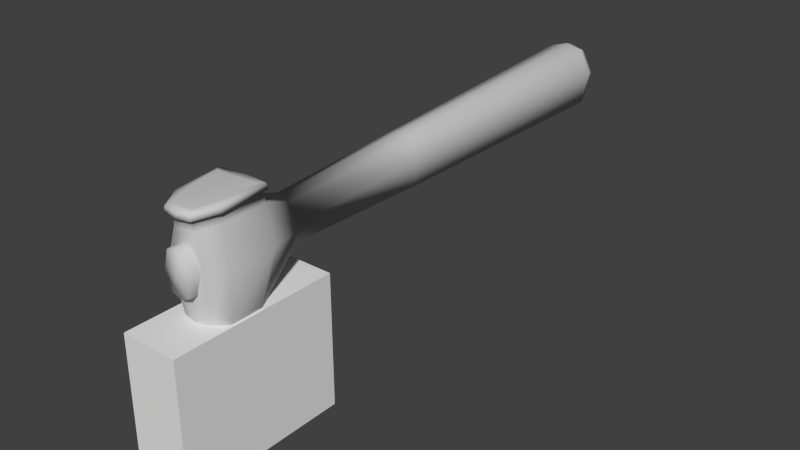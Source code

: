 # Source: axe.blend  (saved by Blender 2.71.0; exported with 4.5.12 LTS)
import bpy
from mathutils import Matrix  # noqa: F401  (used for matrix-valued properties, if any)

bpy.ops.wm.read_factory_settings(use_empty=True)
scene = bpy.context.scene
scene.name = 'Scene'

# ---- collections
col_collection_1 = bpy.data.collections.new('Collection 1'); scene.collection.children.link(col_collection_1)

# ---- materials (node trees are filled in below, after node groups)
mat_axe_tomahawk_mat = bpy.data.materials.new('Axe_Tomahawk_MAT')
mat_axe_tomahawk_mat.alpha_threshold = 0.0
mat_axe_tomahawk_mat.use_transparent_shadow = False
mat_axe_tomahawk_mat.diffuse_color = (0.588, 0.588, 0.588, 1.0)
mat_axe_tomahawk_mat.specular_color = (0.0, 0.0, 0.0)
mat_axe_tomahawk_mat.roughness = 0.5
mat_axe_tomahawk_mat.specular_intensity = 1.0
mat_axe_tomahawk_mat.line_color = (0.0, 0.0, 0.0, 1.0)

# ---- material node trees

# ---- world
world_world = bpy.data.worlds.new('World'); scene.world = world_world
world_world.color = (0.05088, 0.05088, 0.05088)
world_world.use_sun_shadow = False
world_world.sun_shadow_jitter_overblur = 0.0
world_world.cycles.sampling_method = 'MANUAL'
world_world.cycles.sample_map_resolution = 256

# ---- meshes
me_axe_tomahawk = bpy.data.meshes.new('Axe_Tomahawk')
me_axe_tomahawk.from_pydata([(-0.2644, -4.21, 27.78), (-0.3031, -2.928, 25.63), (0.6214, -2.567, 25.63), (0.3096, -8.52, 28.69), (0.5984, -6.95, 28.96), (0.5936, -7.01, 31.33), (0.3994, -6.923, 27.68), (0.6052, -5.358, 28.11), (-0.2334, -5.369, 27.65), (1.158, -4.182, 28.2), (1.268, -0.9697, 25.67), (1.435, 2.395, 27.89), (1.17, 2.25, 28.07), (-0.4806, 2.19, 28.07), (-0.4565, 1.503, 27.93), (1.267, 1.565, 27.93), (0.5113, 0.5753, 25.71), (1.687, -1.014, 27.86), (1.627, -4.192, 29.09), (0.8869, -5.375, 29.09), (-0.4049, 0.8556, 25.72), (0.8824, -5.429, 31.2), (1.631, -4.245, 31.21), (1.656, -1.098, 31.14), (0.9726, 1.33, 30.89), (0.8846, 2.022, 30.93), (0.2967, -5.464, 32.0), (0.6325, -4.293, 32.04), (0.9644, -1.147, 32.38), (0.3748, 1.168, 32.18), (0.3053, -8.596, 31.65), (0.1718, -7.048, 32.38), (-0.2217, -5.483, 32.19), (-0.2529, -4.322, 32.25), (-0.3372, -1.183, 32.4), (-0.4383, 1.131, 32.24), (0.3081, 1.866, 32.18), (0.5392, 1.947, 32.52), (1.286, 2.117, 31.06), (-0.4639, 1.831, 32.23), (-0.4589, 1.887, 32.67), (0.5033, 2.34, 32.51), (1.237, 2.506, 31.08), (1.368, 2.777, 27.98), (-0.4856, 2.313, 27.7), (-0.4992, 2.7, 27.77), (-0.4732, 2.282, 32.66), (0.1712, -12.46, 32.51), (0.2307, -10.25, 32.04), (0.06141, -10.3, 33.77), (0.04897, -11.77, 34.35), (0.06837, -8.638, 33.06), (0.2311, -10.21, 30.16), (0.1781, -12.73, 30.08), (-0.01014, -13.48, 30.13), (-0.01167, -13.23, 32.84), (-0.03055, -12.36, 35.19), (-0.08832, -10.31, 33.92), (-0.0212, -13.26, 27.45), (-0.1345, -8.647, 33.2), (-0.1785, -7.061, 32.53), (0.1286, -12.06, 26.05), (-0.2163, -12.07, 26.05), (-0.03511, -12.87, 25.62), (-0.02863, -13.04, 26.57), (0.1721, -12.51, 27.78), (0.2314, -10.16, 28.29), (0.1435, -10.1, 25.82), (0.09378, -11.71, 24.68), (0.1925, -8.476, 26.81), (-0.1924, -6.925, 27.17), (-0.1427, -8.472, 26.28), (-0.09962, -10.09, 25.3), (-0.06029, -12.07, 23.67), (-0.04624, -12.56, 24.16), (-0.3405, -10.11, 25.81), (-0.2058, -11.71, 24.67), (-2.195, -4.295, 29.08), (-1.723, -4.259, 28.2), (-1.071, -5.403, 28.11), (-0.7727, -6.954, 27.68), (-0.4758, -8.494, 26.81), (-0.4162, -10.18, 28.28), (-0.2294, -12.52, 27.76), (-1.284, -2.635, 25.64), (-2.043, -1.059, 25.68), (-2.47, -1.126, 27.87), (-1.394, 0.5068, 25.72), (-2.221, 1.44, 27.93), (-2.197, -4.349, 31.22), (-1.91, 1.226, 30.88), (-2.172, 2.13, 28.07), (-2.446, 2.256, 27.88), (-2.406, 2.641, 27.97), (-2.273, 1.988, 31.07), (-2.251, 2.381, 31.09), (-1.402, 2.267, 32.55), (-1.191, -4.343, 32.07), (-1.737, -1.221, 32.41), (-2.436, -1.208, 31.14), (-1.2, 1.108, 32.21), (-1.185, 1.809, 32.2), (-1.87, 1.923, 30.92), (-1.409, 1.872, 32.56), (-0.3212, -8.648, 33.06), (-0.2186, -10.31, 33.77), (-0.5241, -7.066, 32.38), (-0.7262, -5.493, 32.02), (-1.336, -5.488, 31.21), (-0.9508, -7.052, 31.35), (-0.5649, -8.619, 31.65), (-0.3965, -10.27, 32.06), (-0.2131, -12.47, 32.51), (-0.1216, -11.78, 34.35), (-0.5841, -8.544, 28.68), (-0.9664, -6.992, 28.96), (-1.349, -5.435, 29.08), (-0.4064, -10.22, 30.17), (-0.2148, -12.74, 30.07), (-1.321, 0.7473, 14.81), (-0.4594, 1.039, 14.82), (-0.494, 1.967, -4.361), (-1.721, 1.587, -4.37), (-2.426, -0.09544, -4.411), (0.4206, 0.809, 14.82), (0.7567, 1.675, -4.37), (0.2722, 0.3048, 25.71), (-0.3963, 0.5386, 25.72), (-1.137, 0.2542, 25.71), (-1.814, -0.561, 14.8), (-1.697, -2.432, -4.47), (-1.259, -2.529, 14.77), (-0.3119, -2.599, 25.64), (-1.045, -2.365, 25.64), (-1.667, -1.049, 25.68), (-0.3287, -2.752, 14.77), (0.5819, -2.464, 14.77), (0.364, -2.314, 25.64), (0.8918, -0.9799, 25.67), (1.009, -0.4609, 14.8), (1.591, 0.04691, -4.412), (-0.3272, -2.749, -4.48), (1.016, -2.336, -4.47), (-1.049, 0.05596, 32.95), (-0.3498, -1.201, 33.09), (-0.3794, 0.2696, 32.95), (0.2972, 0.07993, 32.95), (0.6829, -1.169, 32.93), (0.3135, -2.509, 32.91), (-0.3196, -2.726, 32.91), (-0.9603, -2.532, 32.92), (-1.382, -1.225, 32.94), (0.4441, 1.289, -5.03), (0.683, 1.59, -4.784), (1.483, 0.05343, -4.82), (1.129, 0.04683, -5.051), (0.9239, -2.237, -4.874), (0.6251, -1.949, -5.09), (-0.3312, -2.626, -4.877), (-0.3434, -2.26, -5.073), (-1.611, -2.327, -4.874), (-1.332, -2.019, -5.09), (-2.319, -0.08128, -4.82), (-1.965, -0.06276, -5.051), (-0.4182, 0.003961, -5.512), (-1.38, 1.225, -5.03), (-0.4766, 1.518, -5.015), (-1.641, 1.508, -4.784), (-0.4901, 1.867, -4.774), (-0.3792, 0.3565, 32.15), (0.3111, 0.1082, 32.14), (0.9084, -1.142, 32.11), (0.3602, -2.512, 32.07), (-0.2948, -2.781, 32.07), (-1.049, -2.537, 32.08), (-1.65, -1.211, 32.11), (-1.099, 0.0829, 32.14), (-0.4862, 2.401, 32.09), (0.1921, 2.432, 32.04), (0.7074, 2.571, 30.92), (0.9646, 2.775, 28.36), (-0.5004, 2.722, 28.36), (-0.4898, 2.524, 30.96), (-2.003, 2.669, 28.36), (-1.732, 2.484, 30.92), (-1.118, 2.381, 32.07)], [], [(0, 1, 2), (3, 4, 5), (6, 4, 3), (4, 6, 7), (8, 7, 6), (9, 7, 8), (8, 0, 9), (9, 0, 2), (10, 9, 2), (11, 12, 13), (14, 13, 12), (12, 15, 14), (14, 15, 16), (10, 16, 15), (15, 17, 10), (10, 17, 9), (17, 18, 9), (7, 9, 18), (18, 19, 7), (16, 20, 14), (21, 19, 18), (18, 22, 21), (22, 18, 17), (17, 23, 22), (24, 23, 17), (17, 15, 24), (24, 15, 12), (12, 25, 24), (7, 19, 4), (4, 19, 21), (21, 5, 4), (5, 21, 26), (26, 21, 22), (22, 27, 26), (27, 22, 23), (23, 28, 27), (28, 23, 24), (24, 29, 28), (30, 5, 31), (26, 31, 5), (31, 26, 32), (32, 26, 27), (27, 33, 32), (33, 27, 28), (28, 34, 33), (34, 28, 29), (29, 35, 34), (35, 29, 36), (36, 29, 24), (24, 25, 36), (37, 36, 25), (25, 38, 37), (38, 25, 12), (12, 11, 38), (36, 39, 35), (40, 39, 36), (36, 37, 40), (40, 37, 41), (41, 37, 38), (38, 42, 41), (43, 42, 38), (38, 11, 43), (43, 11, 44), (13, 44, 11), (44, 45, 43), (41, 46, 40), (47, 48, 49), (49, 50, 47), (51, 49, 48), (48, 30, 51), (52, 30, 48), (53, 52, 48), (48, 47, 53), (54, 53, 47), (47, 55, 54), (55, 47, 50), (50, 56, 55), (57, 56, 50), (53, 54, 58), (31, 51, 30), (50, 49, 57), (59, 57, 49), (49, 51, 59), (60, 59, 51), (51, 31, 60), (32, 60, 31), (61, 62, 63), (62, 61, 64), (58, 64, 61), (61, 65, 58), (58, 65, 53), (53, 65, 66), (66, 52, 53), (3, 52, 66), (30, 52, 3), (5, 30, 3), (66, 65, 61), (67, 61, 68), (61, 67, 66), (66, 67, 69), (69, 3, 66), (3, 69, 6), (6, 70, 8), (70, 6, 69), (69, 71, 70), (71, 69, 67), (67, 72, 71), (72, 67, 68), (68, 73, 72), (68, 74, 73), (63, 74, 68), (68, 61, 63), (62, 75, 76), (74, 63, 62), (62, 76, 74), (74, 76, 73), (72, 73, 76), (76, 75, 72), (71, 72, 75), (62, 64, 58), (77, 78, 79), (8, 79, 78), (80, 79, 8), (8, 70, 80), (81, 80, 70), (70, 71, 81), (75, 81, 71), (81, 75, 82), (82, 75, 62), (62, 83, 82), (78, 0, 8), (1, 0, 84), (0, 78, 84), (85, 84, 78), (86, 85, 78), (87, 85, 86), (86, 88, 87), (87, 88, 14), (14, 20, 87), (86, 78, 77), (86, 77, 89), (90, 88, 86), (91, 88, 90), (14, 88, 91), (91, 13, 14), (44, 13, 91), (91, 92, 44), (44, 92, 93), (93, 92, 94), (94, 95, 93), (96, 95, 94), (93, 45, 44), (97, 98, 99), (90, 99, 98), (98, 100, 90), (90, 100, 101), (101, 102, 90), (94, 102, 101), (102, 94, 92), (92, 91, 102), (90, 102, 91), (101, 103, 94), (94, 103, 96), (96, 103, 40), (39, 40, 103), (103, 101, 39), (35, 39, 101), (101, 100, 35), (34, 35, 100), (100, 98, 34), (33, 34, 98), (98, 97, 33), (32, 33, 97), (40, 46, 96), (59, 104, 105), (104, 59, 60), (60, 106, 104), (106, 60, 32), (32, 107, 106), (97, 107, 32), (107, 97, 89), (99, 89, 97), (89, 99, 86), (86, 99, 90), (108, 89, 77), (89, 108, 107), (107, 108, 109), (109, 106, 107), (106, 109, 110), (110, 104, 106), (104, 110, 111), (111, 105, 104), (105, 111, 112), (112, 113, 105), (114, 110, 109), (109, 115, 114), (115, 109, 108), (108, 116, 115), (110, 117, 111), (114, 117, 110), (117, 114, 82), (82, 114, 81), (80, 81, 114), (114, 115, 80), (79, 80, 115), (115, 116, 79), (79, 116, 77), (77, 116, 108), (118, 112, 111), (111, 117, 118), (118, 117, 82), (82, 83, 118), (58, 83, 62), (118, 83, 58), (58, 54, 118), (112, 118, 54), (54, 55, 112), (113, 112, 55), (55, 56, 113), (113, 56, 57), (57, 105, 113), (105, 57, 59), (119, 120, 121), (121, 122, 119), (119, 122, 123), (124, 125, 121), (121, 120, 124), (126, 124, 120), (120, 127, 126), (128, 127, 120), (120, 119, 128), (128, 119, 129), (123, 129, 119), (129, 123, 130), (130, 131, 129), (132, 133, 131), (131, 133, 134), (134, 129, 131), (129, 134, 128), (135, 131, 130), (131, 135, 132), (132, 135, 136), (136, 137, 132), (138, 137, 136), (136, 139, 138), (126, 138, 139), (139, 124, 126), (124, 139, 140), (140, 125, 124), (130, 141, 135), (135, 141, 142), (142, 136, 135), (139, 136, 142), (142, 140, 139), (143, 144, 145), (145, 144, 146), (146, 144, 147), (147, 144, 148), (148, 144, 149), (149, 144, 150), (150, 144, 151), (151, 144, 143), (128, 134, 85), (85, 134, 133), (133, 84, 85), (1, 84, 133), (133, 132, 1), (1, 132, 137), (137, 2, 1), (10, 2, 137), (137, 138, 10), (10, 138, 126), (126, 16, 10), (20, 16, 126), (126, 127, 20), (20, 127, 128), (128, 87, 20), (85, 87, 128), (152, 153, 154), (154, 155, 152), (155, 154, 156), (156, 157, 155), (157, 156, 158), (158, 159, 157), (159, 158, 160), (160, 161, 159), (161, 160, 162), (162, 163, 161), (164, 159, 161), (161, 163, 164), (164, 163, 165), (165, 166, 164), (163, 162, 167), (167, 165, 163), (165, 167, 168), (168, 166, 165), (166, 168, 153), (153, 152, 166), (164, 166, 152), (152, 155, 164), (164, 155, 157), (157, 159, 164), (121, 168, 167), (167, 122, 121), (122, 167, 162), (162, 123, 122), (123, 162, 160), (160, 130, 123), (130, 160, 158), (158, 141, 130), (141, 158, 156), (156, 142, 141), (142, 156, 154), (154, 140, 142), (140, 154, 153), (153, 125, 140), (125, 153, 168), (168, 121, 125), (169, 145, 146), (146, 170, 169), (171, 170, 146), (146, 147, 171), (172, 171, 147), (147, 148, 172), (172, 148, 149), (149, 173, 172), (174, 173, 149), (149, 150, 174), (174, 150, 151), (151, 175, 174), (175, 151, 143), (143, 176, 175), (169, 176, 143), (143, 145, 169), (177, 46, 41), (41, 178, 177), (178, 41, 42), (42, 179, 178), (179, 42, 43), (43, 180, 179), (180, 43, 45), (45, 181, 180), (179, 180, 181), (181, 182, 179), (178, 179, 182), (182, 177, 178), (183, 93, 95), (95, 184, 183), (184, 95, 96), (96, 185, 184), (185, 96, 46), (46, 177, 185), (185, 177, 182), (182, 184, 185), (184, 182, 181), (181, 183, 184), (93, 183, 181), (181, 45, 93)])
me_axe_tomahawk.polygons.foreach_set('use_smooth', [True] * 358)
_k = set([(0, 1), (0, 2), (0, 8), (0, 9), (0, 78), (0, 84), (1, 2), (1, 84), (1, 132), (1, 133), (1, 137), (2, 9), (2, 10), (2, 137), (3, 4), (3, 5), (3, 6), (3, 30), (3, 52), (3, 66), (3, 69), (4, 5), (4, 6), (4, 7), (4, 19), (4, 21), (5, 21), (5, 26), (5, 30), (5, 31), (6, 7), (6, 8), (6, 69), (6, 70), (7, 8), (7, 9), (7, 18), (7, 19), (8, 9), (8, 70), (8, 78), (8, 79), (8, 80), (9, 10), (9, 17), (9, 18), (10, 15), (10, 16), (10, 17), (10, 126), (10, 137), (10, 138), (11, 12), (11, 13), (11, 38), (11, 43), (11, 44), (12, 13), (12, 14), (12, 15), (12, 24), (12, 25), (12, 38), (13, 14), (13, 44), (13, 91), (14, 15), (14, 16), (14, 20), (14, 87), (14, 88), (14, 91), (15, 16), (15, 17), (15, 24), (16, 20), (16, 126), (17, 18), (17, 22), (17, 23), (17, 24), (18, 19), (18, 21), (18, 22), (19, 21), (20, 87), (20, 126), (20, 127), (20, 128), (21, 22), (21, 26), (22, 23), (22, 26), (22, 27), (23, 24), (23, 27), (23, 28), (24, 25), (24, 28), (24, 29), (24, 36), (25, 36), (25, 37), (25, 38), (26, 27), (26, 31), (26, 32), (27, 28), (27, 32), (27, 33), (28, 29), (28, 33), (28, 34), (29, 34), (29, 35), (29, 36), (30, 31), (30, 48), (30, 51), (30, 52), (31, 32), (31, 51), (31, 60), (32, 33), (32, 60), (32, 97), (32, 106), (32, 107), (33, 34), (33, 97), (33, 98), (34, 35), (34, 98), (34, 100), (35, 36), (35, 39), (35, 100), (35, 101), (36, 37), (36, 39), (36, 40), (37, 38), (37, 40), (37, 41), (38, 41), (38, 42), (38, 43), (39, 40), (39, 101), (39, 103), (40, 41), (40, 46), (40, 96), (40, 103), (41, 42), (41, 46), (41, 177), (41, 178), (42, 43), (42, 178), (42, 179), (43, 44), (43, 45), (43, 179), (43, 180), (44, 45), (44, 91), (44, 92), (44, 93), (45, 93), (45, 180), (45, 181), (46, 96), (46, 177), (46, 185), (47, 48), (47, 49), (47, 50), (47, 53), (47, 54), (47, 55), (48, 49), (48, 51), (48, 52), (48, 53), (49, 50), (49, 51), (49, 57), (49, 59), (50, 55), (50, 56), (50, 57), (51, 59), (51, 60), (52, 53), (52, 66), (53, 54), (53, 58), (53, 65), (53, 66), (54, 55), (54, 58), (54, 112), (54, 118), (55, 56), (55, 112), (55, 113), (56, 57), (56, 113), (57, 59), (57, 105), (57, 113), (58, 61), (58, 62), (58, 64), (58, 65), (58, 83), (58, 118), (59, 60), (59, 104), (59, 105), (60, 104), (60, 106), (61, 62), (61, 63), (61, 64), (61, 65), (61, 66), (61, 67), (61, 68), (62, 63), (62, 64), (62, 74), (62, 75), (62, 76), (62, 82), (62, 83), (63, 68), (63, 74), (65, 66), (66, 67), (66, 69), (67, 68), (67, 69), (67, 71), (67, 72), (68, 72), (68, 73), (68, 74), (69, 70), (69, 71), (70, 71), (70, 80), (70, 81), (71, 72), (71, 75), (71, 81), (72, 73), (72, 75), (72, 76), (73, 74), (73, 76), (74, 76), (75, 76), (75, 81), (75, 82), (77, 78), (77, 79), (77, 86), (77, 89), (77, 108), (77, 116), (78, 79), (78, 84), (78, 85), (78, 86), (79, 80), (79, 115), (79, 116), (80, 81), (80, 114), (80, 115), (81, 82), (81, 114), (82, 83), (82, 114), (82, 117), (82, 118), (83, 118), (84, 85), (84, 133), (85, 86), (85, 87), (85, 128), (85, 133), (85, 134), (86, 87), (86, 88), (86, 89), (86, 90), (86, 99), (87, 88), (87, 128), (88, 90), (88, 91), (89, 97), (89, 99), (89, 107), (89, 108), (90, 91), (90, 98), (90, 99), (90, 100), (90, 101), (90, 102), (91, 92), (91, 102), (92, 93), (92, 94), (92, 102), (93, 94), (93, 95), (93, 181), (93, 183), (94, 95), (94, 96), (94, 101), (94, 102), (94, 103), (95, 96), (95, 183), (95, 184), (96, 103), (96, 184), (96, 185), (97, 98), (97, 99), (97, 107), (98, 99), (98, 100), (100, 101), (101, 102), (101, 103), (104, 105), (104, 106), (104, 110), (104, 111), (105, 111), (105, 112), (105, 113), (106, 107), (106, 109), (106, 110), (107, 108), (107, 109), (108, 109), (108, 115), (108, 116), (109, 110), (109, 114), (109, 115), (110, 111), (110, 114), (110, 117), (111, 112), (111, 117), (111, 118), (112, 113), (112, 118), (114, 115), (114, 117), (115, 116), (117, 118), (119, 120), (119, 121), (119, 122), (119, 123), (119, 128), (119, 129), (120, 121), (120, 124), (120, 126), (120, 127), (120, 128), (121, 122), (121, 124), (121, 125), (121, 167), (121, 168), (122, 123), (122, 162), (122, 167), (123, 129), (123, 130), (123, 160), (123, 162), (124, 125), (124, 126), (124, 139), (124, 140), (125, 140), (125, 153), (125, 168), (126, 127), (126, 138), (126, 139), (127, 128), (128, 129), (128, 134), (129, 130), (129, 131), (129, 134), (130, 131), (130, 135), (130, 141), (130, 158), (130, 160), (131, 132), (131, 133), (131, 134), (131, 135), (132, 133), (132, 135), (132, 136), (132, 137), (133, 134), (135, 136), (135, 141), (135, 142), (136, 137), (136, 138), (136, 139), (136, 142), (137, 138), (138, 139), (139, 140), (139, 142), (140, 142), (140, 153), (140, 154), (141, 142), (141, 156), (141, 158), (142, 154), (142, 156), (143, 144), (143, 145), (143, 151), (143, 169), (143, 175), (143, 176), (144, 145), (144, 146), (144, 147), (144, 148), (144, 149), (144, 150), (144, 151), (145, 146), (145, 169), (146, 147), (146, 169), (146, 170), (146, 171), (147, 148), (147, 171), (147, 172), (148, 149), (148, 172), (149, 150), (149, 172), (149, 173), (149, 174), (150, 151), (150, 174), (151, 174), (151, 175), (152, 153), (152, 154), (152, 155), (152, 164), (152, 166), (153, 154), (153, 166), (153, 168), (154, 155), (154, 156), (155, 156), (155, 157), (155, 164), (156, 157), (156, 158), (157, 158), (157, 159), (157, 164), (158, 159), (158, 160), (159, 160), (159, 161), (159, 164), (160, 161), (160, 162), (161, 162), (161, 163), (161, 164), (162, 163), (162, 167), (163, 164), (163, 165), (163, 167), (164, 165), (164, 166), (165, 166), (165, 167), (165, 168), (166, 168), (167, 168), (169, 170), (169, 176), (170, 171), (171, 172), (172, 173), (173, 174), (174, 175), (175, 176), (177, 178), (177, 182), (177, 185), (178, 179), (178, 182), (179, 180), (179, 181), (179, 182), (180, 181), (181, 182), (181, 183), (181, 184), (182, 184), (182, 185), (183, 184), (184, 185)])
me_axe_tomahawk.attributes.new('sharp_edge', 'BOOLEAN', 'EDGE').data.foreach_set('value', [ (min(e.vertices), max(e.vertices)) in _k for e in me_axe_tomahawk.edges])
_uv = me_axe_tomahawk.uv_layers.new(name='UVMap')
_uv.uv.foreach_set('vector', [0.4158, 0.4985, 0.501, 0.4023, 0.469, 0.3574, 0.3245, 0.719, 0.3074, 0.6299, 0.1862, 0.6365, 0.373, 0.6306, 0.3074, 0.6299, 0.3245, 0.719, 0.3074, 0.6299, 0.373, 0.6306, 0.3535, 0.5408, 0.4004, 0.55, 0.3535, 0.5408, 0.373, 0.6306, 0.3455, 0.4648, 0.3535, 0.5408, 0.4004, 0.55, 0.4004, 0.55, 0.4158, 0.4985, 0.3455, 0.4648, 0.3455, 0.4648, 0.4158, 0.4985, 0.469, 0.3574, 0.4485, 0.2681, 0.3455, 0.4648, 0.469, 0.3574, 0.2991, 0.0908, 0.3015, 0.0986, 0.3667, 0.0366, 0.3838, 0.063, 0.3667, 0.0366, 0.3015, 0.0986, 0.3015, 0.0986, 0.3201, 0.1348, 0.3838, 0.063, 0.3838, 0.063, 0.3201, 0.1348, 0.4468, 0.1792, 0.4485, 0.2681, 0.4468, 0.1792, 0.3201, 0.1348, 0.3201, 0.1348, 0.3386, 0.2808, 0.4485, 0.2681, 0.4485, 0.2681, 0.3386, 0.2808, 0.3455, 0.4648, 0.3386, 0.2808, 0.2959, 0.4629, 0.3455, 0.4648, 0.3535, 0.5408, 0.3455, 0.4648, 0.2959, 0.4629, 0.2959, 0.4629, 0.3, 0.54, 0.3535, 0.5408, 0.4468, 0.1792, 0.4744, 0.1357, 0.3838, 0.063, 0.1886, 0.5469, 0.3, 0.54, 0.2959, 0.4629, 0.2959, 0.4629, 0.191, 0.4722, 0.1886, 0.5469, 0.191, 0.4722, 0.2959, 0.4629, 0.3386, 0.2808, 0.3386, 0.2808, 0.1775, 0.3052, 0.191, 0.4722, 0.1648, 0.1689, 0.1775, 0.3052, 0.3386, 0.2808, 0.3386, 0.2808, 0.3201, 0.1348, 0.1648, 0.1689, 0.1648, 0.1689, 0.3201, 0.1348, 0.3015, 0.0986, 0.3015, 0.0986, 0.1542, 0.1309, 0.1648, 0.1689, 0.3535, 0.5408, 0.3, 0.54, 0.3074, 0.6299, 0.3074, 0.6299, 0.3, 0.54, 0.1886, 0.5469, 0.1886, 0.5469, 0.1862, 0.6365, 0.3074, 0.6299, 0.1862, 0.6365, 0.1886, 0.5469, 0.1332, 0.5562, 0.1332, 0.5562, 0.1886, 0.5469, 0.191, 0.4722, 0.191, 0.4722, 0.13, 0.4873, 0.1332, 0.5562, 0.13, 0.4873, 0.191, 0.4722, 0.1775, 0.3052, 0.1775, 0.3052, 0.1111, 0.3164, 0.13, 0.4873, 0.1111, 0.3164, 0.1775, 0.3052, 0.1648, 0.1689, 0.1648, 0.1689, 0.0856, 0.189, 0.1111, 0.3164, 0.173, 0.7271, 0.1862, 0.6365, 0.1295, 0.645, 0.1332, 0.5562, 0.1295, 0.645, 0.1862, 0.6365, 0.1295, 0.645, 0.1332, 0.5562, 0.1057, 0.5613, 0.1057, 0.5613, 0.1332, 0.5562, 0.13, 0.4873, 0.13, 0.4873, 0.084, 0.5007, 0.1057, 0.5613, 0.084, 0.5007, 0.13, 0.4873, 0.1111, 0.3164, 0.1111, 0.3164, 0.0438, 0.3252, 0.084, 0.5007, 0.0438, 0.3252, 0.1111, 0.3164, 0.0856, 0.189, 0.0856, 0.189, 0.046, 0.1958, 0.0438, 0.3252, 0.046, 0.1958, 0.0856, 0.189, 0.076, 0.1499, 0.076, 0.1499, 0.0856, 0.189, 0.1648, 0.1689, 0.1648, 0.1689, 0.1542, 0.1309, 0.076, 0.1499, 0.0662, 0.1284, 0.076, 0.1499, 0.1542, 0.1309, 0.1542, 0.1309, 0.1458, 0.1074, 0.0662, 0.1284, 0.1458, 0.1074, 0.1542, 0.1309, 0.3015, 0.0986, 0.3015, 0.0986, 0.2991, 0.0908, 0.1458, 0.1074, 0.076, 0.1499, 0.0387, 0.1646, 0.046, 0.1958, 0.0244, 0.1489, 0.0387, 0.1646, 0.076, 0.1499, 0.076, 0.1499, 0.0662, 0.1284, 0.0244, 0.1489, 0.0244, 0.1489, 0.0662, 0.1284, 0.0591, 0.1084, 0.0591, 0.1084, 0.0662, 0.1284, 0.1458, 0.1074, 0.1458, 0.1074, 0.1412, 0.0859, 0.0591, 0.1084, 0.2913, 0.0732, 0.1412, 0.0859, 0.1458, 0.1074, 0.1458, 0.1074, 0.2991, 0.0908, 0.2913, 0.0732, 0.2913, 0.0732, 0.2991, 0.0908, 0.3625, 0.0161, 0.3667, 0.0366, 0.3625, 0.0161, 0.2991, 0.0908, 0.3625, 0.0161, 0.3506, 0.0, 0.2913, 0.0732, 0.0591, 0.1084, 0.0151, 0.1294, 0.0244, 0.1489, 0.126, 0.9417, 0.1503, 0.8195, 0.063, 0.8258, 0.063, 0.8258, 0.0383, 0.9073, 0.126, 0.9417, 0.1006, 0.7339, 0.063, 0.8258, 0.1503, 0.8195, 0.1503, 0.8195, 0.173, 0.7271, 0.1006, 0.7339, 0.244, 0.8138, 0.173, 0.7271, 0.1503, 0.8195, 0.2401, 0.9525, 0.244, 0.8138, 0.1503, 0.8195, 0.1503, 0.8195, 0.126, 0.9417, 0.2401, 0.9525, 0.239, 0.9949, 0.2401, 0.9525, 0.126, 0.9417, 0.126, 0.9417, 0.1117, 0.9852, 0.239, 0.9949, 0.1117, 0.9852, 0.126, 0.9417, 0.0383, 0.9073, 0.0383, 0.9073, 0.0002, 0.9416, 0.1117, 0.9852, 0.0531, 0.8256, 0.0002, 0.9416, 0.0383, 0.9073, 0.2401, 0.9525, 0.239, 0.9949, 0.3635, 0.9797, 0.1295, 0.645, 0.1006, 0.7339, 0.173, 0.7271, 0.0383, 0.9073, 0.063, 0.8258, 0.0531, 0.8256, 0.0879, 0.7334, 0.0531, 0.8256, 0.063, 0.8258, 0.063, 0.8258, 0.1006, 0.7339, 0.0879, 0.7334, 0.1103, 0.6453, 0.0879, 0.7334, 0.1006, 0.7339, 0.1006, 0.7339, 0.1295, 0.645, 0.1103, 0.6453, 0.1057, 0.5613, 0.1103, 0.6453, 0.1295, 0.645, 0.427, 0.9125, 0.427, 0.9125, 0.4485, 0.9569, 0.427, 0.9125, 0.427, 0.9125, 0.4048, 0.9672, 0.3635, 0.9797, 0.4048, 0.9672, 0.427, 0.9125, 0.427, 0.9125, 0.3477, 0.9378, 0.3635, 0.9797, 0.3635, 0.9797, 0.3477, 0.9378, 0.2401, 0.9525, 0.2401, 0.9525, 0.3477, 0.9378, 0.3379, 0.8094, 0.3379, 0.8094, 0.244, 0.8138, 0.2401, 0.9525, 0.3245, 0.719, 0.244, 0.8138, 0.3379, 0.8094, 0.173, 0.7271, 0.244, 0.8138, 0.3245, 0.719, 0.1862, 0.6365, 0.173, 0.7271, 0.3245, 0.719, 0.3379, 0.8094, 0.3477, 0.9378, 0.427, 0.9125, 0.4614, 0.8047, 0.427, 0.9125, 0.4934, 0.89, 0.427, 0.9125, 0.4614, 0.8047, 0.3379, 0.8094, 0.3379, 0.8094, 0.4614, 0.8047, 0.4202, 0.7166, 0.4202, 0.7166, 0.3245, 0.719, 0.3379, 0.8094, 0.3245, 0.719, 0.4202, 0.7166, 0.373, 0.6306, 0.373, 0.6306, 0.4121, 0.6306, 0.4004, 0.55, 0.4121, 0.6306, 0.373, 0.6306, 0.4202, 0.7166, 0.4202, 0.7166, 0.4512, 0.7153, 0.4121, 0.6306, 0.4512, 0.7153, 0.4202, 0.7166, 0.4614, 0.8047, 0.4614, 0.8047, 0.489, 0.8027, 0.4512, 0.7153, 0.489, 0.8027, 0.4614, 0.8047, 0.4934, 0.89, 0.4934, 0.89, 0.5425, 0.9072, 0.489, 0.8027, 0.4934, 0.89, 0.5166, 0.9386, 0.5425, 0.9072, 0.4485, 0.9569, 0.5166, 0.9386, 0.4934, 0.89, 0.4934, 0.89, 0.427, 0.9125, 0.4485, 0.9569, 0.427, 0.9125, 0.4609, 0.8048, 0.4934, 0.89, 0.5166, 0.9386, 0.4485, 0.9569, 0.427, 0.9125, 0.427, 0.9125, 0.4934, 0.89, 0.5166, 0.9386, 0.5166, 0.9386, 0.4934, 0.89, 0.5425, 0.9072, 0.489, 0.8027, 0.5425, 0.9072, 0.4934, 0.89, 0.4934, 0.89, 0.4609, 0.8048, 0.489, 0.8027, 0.4512, 0.7153, 0.489, 0.8027, 0.4609, 0.8048, 0.427, 0.9125, 0.4048, 0.9672, 0.3638, 0.9797, 0.2957, 0.4619, 0.3452, 0.4648, 0.353, 0.5415, 0.4004, 0.55, 0.353, 0.5415, 0.3452, 0.4648, 0.3733, 0.6311, 0.353, 0.5415, 0.4004, 0.55, 0.4004, 0.55, 0.4121, 0.6306, 0.3733, 0.6311, 0.4199, 0.717, 0.3733, 0.6311, 0.4121, 0.6306, 0.4121, 0.6306, 0.4512, 0.7153, 0.4199, 0.717, 0.4609, 0.8048, 0.4199, 0.717, 0.4512, 0.7153, 0.4199, 0.717, 0.4609, 0.8048, 0.3376, 0.8096, 0.3376, 0.8096, 0.4609, 0.8048, 0.427, 0.9125, 0.427, 0.9125, 0.3477, 0.9381, 0.3376, 0.8096, 0.3452, 0.4648, 0.4158, 0.4985, 0.4004, 0.55, 0.501, 0.4023, 0.4158, 0.4985, 0.469, 0.3574, 0.4158, 0.4985, 0.3452, 0.4648, 0.469, 0.3574, 0.4485, 0.2681, 0.469, 0.3574, 0.3452, 0.4648, 0.3389, 0.2808, 0.4485, 0.2681, 0.3452, 0.4648, 0.4468, 0.1792, 0.4485, 0.2681, 0.3389, 0.2808, 0.3389, 0.2808, 0.3201, 0.1348, 0.4468, 0.1792, 0.4468, 0.1792, 0.3201, 0.1348, 0.3838, 0.063, 0.3838, 0.063, 0.4744, 0.1357, 0.4468, 0.1792, 0.3389, 0.2808, 0.3452, 0.4648, 0.2957, 0.4619, 0.3389, 0.2808, 0.2957, 0.4619, 0.191, 0.4722, 0.1648, 0.1689, 0.3201, 0.1348, 0.3389, 0.2808, 0.3015, 0.0986, 0.3201, 0.1348, 0.1648, 0.1689, 0.3838, 0.063, 0.3201, 0.1348, 0.3015, 0.0986, 0.3015, 0.0986, 0.3669, 0.0356, 0.3838, 0.063, 0.3625, 0.0161, 0.3669, 0.0356, 0.3015, 0.0986, 0.3015, 0.0986, 0.2991, 0.0908, 0.3625, 0.0161, 0.3625, 0.0161, 0.2991, 0.0908, 0.2913, 0.0732, 0.2913, 0.0732, 0.2991, 0.0908, 0.1458, 0.1074, 0.1458, 0.1074, 0.1412, 0.0859, 0.2913, 0.0732, 0.0591, 0.1084, 0.1412, 0.0859, 0.1458, 0.1074, 0.2913, 0.0732, 0.3506, 0.0, 0.3625, 0.0161, 0.13, 0.4873, 0.1114, 0.3159, 0.1775, 0.3052, 0.1648, 0.1689, 0.1775, 0.3052, 0.1114, 0.3159, 0.1114, 0.3159, 0.0856, 0.189, 0.1648, 0.1689, 0.1648, 0.1689, 0.0856, 0.189, 0.076, 0.1499, 0.076, 0.1499, 0.1542, 0.1309, 0.1648, 0.1689, 0.1458, 0.1074, 0.1542, 0.1309, 0.076, 0.1499, 0.1542, 0.1309, 0.1458, 0.1074, 0.2991, 0.0908, 0.2991, 0.0908, 0.3015, 0.0986, 0.1542, 0.1309, 0.1648, 0.1689, 0.1542, 0.1309, 0.3015, 0.0986, 0.076, 0.1499, 0.0662, 0.1284, 0.1458, 0.1074, 0.1458, 0.1074, 0.0662, 0.1284, 0.0591, 0.1084, 0.0591, 0.1084, 0.0662, 0.1284, 0.0244, 0.1489, 0.0387, 0.1646, 0.0244, 0.1489, 0.0662, 0.1284, 0.0662, 0.1284, 0.076, 0.1499, 0.0387, 0.1646, 0.0461, 0.1953, 0.0387, 0.1646, 0.076, 0.1499, 0.076, 0.1499, 0.0856, 0.189, 0.0461, 0.1953, 0.0438, 0.3252, 0.0461, 0.1953, 0.0856, 0.189, 0.0856, 0.189, 0.1114, 0.3159, 0.0438, 0.3252, 0.084, 0.5007, 0.0438, 0.3252, 0.1114, 0.3159, 0.1114, 0.3159, 0.13, 0.4873, 0.084, 0.5007, 0.1057, 0.5613, 0.084, 0.5007, 0.13, 0.4873, 0.0244, 0.1489, 0.0151, 0.1294, 0.0591, 0.1084, 0.0884, 0.7339, 0.1003, 0.7341, 0.0629, 0.8262, 0.1003, 0.7341, 0.0884, 0.7339, 0.1106, 0.646, 0.1106, 0.646, 0.1294, 0.6453, 0.1003, 0.7341, 0.1294, 0.6453, 0.1106, 0.646, 0.1057, 0.5613, 0.1057, 0.5613, 0.1332, 0.5562, 0.1294, 0.6453, 0.13, 0.4873, 0.1332, 0.5562, 0.1057, 0.5613, 0.1332, 0.5562, 0.13, 0.4873, 0.191, 0.4722, 0.1775, 0.3052, 0.191, 0.4722, 0.13, 0.4873, 0.191, 0.4722, 0.1775, 0.3052, 0.3389, 0.2808, 0.3389, 0.2808, 0.1775, 0.3052, 0.1648, 0.1689, 0.1875, 0.5471, 0.191, 0.4722, 0.2957, 0.4619, 0.191, 0.4722, 0.1875, 0.5471, 0.1332, 0.5562, 0.1332, 0.5562, 0.1875, 0.5471, 0.1852, 0.6367, 0.1852, 0.6367, 0.1294, 0.6453, 0.1332, 0.5562, 0.1294, 0.6453, 0.1852, 0.6367, 0.1725, 0.7273, 0.1725, 0.7273, 0.1003, 0.7341, 0.1294, 0.6453, 0.1003, 0.7341, 0.1725, 0.7273, 0.149, 0.8197, 0.149, 0.8197, 0.0629, 0.8262, 0.1003, 0.7341, 0.0629, 0.8262, 0.149, 0.8197, 0.1257, 0.9419, 0.1257, 0.9419, 0.0382, 0.9075, 0.0629, 0.8262, 0.3242, 0.7192, 0.1725, 0.7273, 0.1852, 0.6367, 0.1852, 0.6367, 0.3074, 0.6301, 0.3242, 0.7192, 0.3074, 0.6301, 0.1852, 0.6367, 0.1875, 0.5471, 0.1875, 0.5471, 0.2998, 0.5405, 0.3074, 0.6301, 0.1725, 0.7273, 0.2433, 0.8142, 0.149, 0.8197, 0.3242, 0.7192, 0.2433, 0.8142, 0.1725, 0.7273, 0.2433, 0.8142, 0.3242, 0.7192, 0.3376, 0.8096, 0.3376, 0.8096, 0.3242, 0.7192, 0.4199, 0.717, 0.3733, 0.6311, 0.4199, 0.717, 0.3242, 0.7192, 0.3242, 0.7192, 0.3074, 0.6301, 0.3733, 0.6311, 0.353, 0.5415, 0.3733, 0.6311, 0.3074, 0.6301, 0.3074, 0.6301, 0.2998, 0.5405, 0.353, 0.5415, 0.353, 0.5415, 0.2998, 0.5405, 0.2957, 0.4619, 0.2957, 0.4619, 0.2998, 0.5405, 0.1875, 0.5471, 0.2402, 0.9527, 0.1257, 0.9419, 0.149, 0.8197, 0.149, 0.8197, 0.2433, 0.8142, 0.2402, 0.9527, 0.2402, 0.9527, 0.2433, 0.8142, 0.3376, 0.8096, 0.3376, 0.8096, 0.3477, 0.9381, 0.2402, 0.9527, 0.3638, 0.9797, 0.3477, 0.9381, 0.427, 0.9125, 0.2402, 0.9527, 0.3477, 0.9381, 0.3638, 0.9797, 0.3638, 0.9797, 0.2389, 0.9948, 0.2402, 0.9527, 0.1257, 0.9419, 0.2402, 0.9527, 0.2389, 0.9948, 0.2389, 0.9948, 0.1116, 0.985, 0.1257, 0.9419, 0.0382, 0.9075, 0.1257, 0.9419, 0.1116, 0.985, 0.1116, 0.985, 0.0002, 0.9416, 0.0382, 0.9075, 0.0382, 0.9075, 0.0002, 0.9416, 0.0536, 0.826, 0.0536, 0.826, 0.0629, 0.8262, 0.0382, 0.9075, 0.0629, 0.8262, 0.0536, 0.826, 0.0884, 0.7339, 0.6641, 0.5, 0.6084, 0.5, 0.6025, 0.0181, 0.6025, 0.0181, 0.6646, 0.0181, 0.6641, 0.5, 0.6641, 0.5, 0.6646, 0.0181, 0.7139, 0.0181, 0.5615, 0.5, 0.5542, 0.0181, 0.6025, 0.0181, 0.6025, 0.0181, 0.6084, 0.5, 0.5615, 0.5, 0.5615, 0.7783, 0.5615, 0.5, 0.6084, 0.5, 0.6084, 0.5, 0.6084, 0.7783, 0.5615, 0.7783, 0.6602, 0.7783, 0.6084, 0.7783, 0.6084, 0.5, 0.6084, 0.5, 0.6641, 0.5, 0.6602, 0.7783, 0.6602, 0.7783, 0.6641, 0.5, 0.7158, 0.5, 0.7139, 0.0181, 0.7158, 0.5, 0.6641, 0.5, 0.7158, 0.5, 0.7139, 0.0181, 0.7627, 0.0181, 0.7627, 0.0181, 0.7671, 0.5, 0.7158, 0.5, 0.8228, 0.7783, 0.7715, 0.7783, 0.7671, 0.5, 0.7671, 0.5, 0.7715, 0.7783, 0.7158, 0.7783, 0.7158, 0.7783, 0.7158, 0.5, 0.7671, 0.5, 0.7158, 0.5, 0.7158, 0.7783, 0.6602, 0.7783, 0.8228, 0.5, 0.7671, 0.5, 0.7627, 0.0181, 0.7671, 0.5, 0.8228, 0.5, 0.8228, 0.7783, 0.8228, 0.7783, 0.8228, 0.5, 0.8784, 0.5, 0.8784, 0.5, 0.874, 0.7783, 0.8228, 0.7783, 0.9297, 0.7783, 0.874, 0.7783, 0.8784, 0.5, 0.8784, 0.5, 0.9297, 0.5, 0.9297, 0.7783, 0.9785, 0.7783, 0.9297, 0.7783, 0.9297, 0.5, 0.9297, 0.5, 0.9785, 0.5, 0.9785, 0.7783, 0.9785, 0.5, 0.9297, 0.5, 0.9355, 0.0181, 0.9355, 0.0181, 0.9863, 0.0181, 0.9785, 0.5, 0.7627, 0.0181, 0.8247, 0.0181, 0.8228, 0.5, 0.8228, 0.5, 0.8247, 0.0181, 0.8862, 0.0181, 0.8862, 0.0181, 0.8784, 0.5, 0.8228, 0.5, 0.9297, 0.5, 0.8784, 0.5, 0.8862, 0.0181, 0.8862, 0.0181, 0.9355, 0.0181, 0.9297, 0.5, 0.8228, 0.9744, 0.7563, 0.9408, 0.8325, 0.9393, 0.8325, 0.9393, 0.7563, 0.9408, 0.8213, 0.9045, 0.8213, 0.9045, 0.7563, 0.9408, 0.7559, 0.8871, 0.7559, 0.8871, 0.7563, 0.9408, 0.687, 0.9091, 0.687, 0.9091, 0.7563, 0.9408, 0.6772, 0.9423, 0.6772, 0.9423, 0.7563, 0.9408, 0.6885, 0.9752, 0.6885, 0.9752, 0.7563, 0.9408, 0.7573, 0.9944, 0.7573, 0.9944, 0.7563, 0.9408, 0.8228, 0.9744, 0.5059, 0.6467, 0.5244, 0.5771, 0.5386, 0.5771, 0.5386, 0.5771, 0.5244, 0.5771, 0.5059, 0.5076, 0.5059, 0.5076, 0.5161, 0.4937, 0.5386, 0.5771, 0.4739, 0.4756, 0.5161, 0.4937, 0.5059, 0.5076, 0.5059, 0.5076, 0.4739, 0.4937, 0.4739, 0.4756, 0.4739, 0.4756, 0.4739, 0.4937, 0.4419, 0.5076, 0.4419, 0.5076, 0.4312, 0.4937, 0.4739, 0.4756, 0.4087, 0.5771, 0.4312, 0.4937, 0.4419, 0.5076, 0.4419, 0.5076, 0.4231, 0.5771, 0.4087, 0.5771, 0.4087, 0.5771, 0.4231, 0.5771, 0.4419, 0.6467, 0.4419, 0.6467, 0.4312, 0.6606, 0.4087, 0.5771, 0.4739, 0.6775, 0.4312, 0.6606, 0.4419, 0.6467, 0.4419, 0.6467, 0.4739, 0.6606, 0.4739, 0.6775, 0.4739, 0.6775, 0.4739, 0.6606, 0.5059, 0.6467, 0.5059, 0.6467, 0.5161, 0.6606, 0.4739, 0.6775, 0.5386, 0.5771, 0.5161, 0.6606, 0.5059, 0.6467, 0.9502, 0.9577, 0.957, 0.9622, 0.9229, 0.9762, 0.9229, 0.9762, 0.9224, 0.9697, 0.9502, 0.9577, 0.9224, 0.9697, 0.9229, 0.9762, 0.8721, 0.9645, 0.8721, 0.9645, 0.8784, 0.9593, 0.9224, 0.9697, 0.8784, 0.9593, 0.8721, 0.9645, 0.8633, 0.943, 0.8633, 0.943, 0.8716, 0.9429, 0.8784, 0.9593, 0.8716, 0.9429, 0.8633, 0.943, 0.8711, 0.9214, 0.8711, 0.9214, 0.8779, 0.9265, 0.8716, 0.9429, 0.8779, 0.9265, 0.8711, 0.9214, 0.9219, 0.9092, 0.9219, 0.9092, 0.9219, 0.9157, 0.8779, 0.9265, 0.9219, 0.9427, 0.8716, 0.9429, 0.8779, 0.9265, 0.8779, 0.9265, 0.9219, 0.9157, 0.9219, 0.9427, 0.9219, 0.9427, 0.9219, 0.9157, 0.9497, 0.9272, 0.9497, 0.9272, 0.9561, 0.9424, 0.9219, 0.9427, 0.9219, 0.9157, 0.9219, 0.9092, 0.9565, 0.9225, 0.9565, 0.9225, 0.9497, 0.9272, 0.9219, 0.9157, 0.9497, 0.9272, 0.9565, 0.9225, 0.9648, 0.9423, 0.9648, 0.9423, 0.9561, 0.9424, 0.9497, 0.9272, 0.9561, 0.9424, 0.9648, 0.9423, 0.957, 0.9622, 0.957, 0.9622, 0.9502, 0.9577, 0.9561, 0.9424, 0.9219, 0.9427, 0.9561, 0.9424, 0.9502, 0.9577, 0.9502, 0.9577, 0.9224, 0.9697, 0.9219, 0.9427, 0.9219, 0.9427, 0.9224, 0.9697, 0.8784, 0.9593, 0.8784, 0.9593, 0.8716, 0.9429, 0.9219, 0.9427, 0.9736, 0.9422, 0.9648, 0.9423, 0.9565, 0.9225, 0.9565, 0.9225, 0.9634, 0.9182, 0.9736, 0.9422, 0.9634, 0.9182, 0.9565, 0.9225, 0.9219, 0.9092, 0.9219, 0.9092, 0.9224, 0.9027, 0.9634, 0.9182, 0.9224, 0.9027, 0.9219, 0.9092, 0.8711, 0.9214, 0.8711, 0.9214, 0.8652, 0.9169, 0.9224, 0.9027, 0.8652, 0.9169, 0.8711, 0.9214, 0.8633, 0.943, 0.8633, 0.943, 0.8545, 0.9431, 0.8652, 0.9169, 0.8545, 0.9431, 0.8633, 0.943, 0.8721, 0.9645, 0.8721, 0.9645, 0.8662, 0.9691, 0.8545, 0.9431, 0.8662, 0.9691, 0.8721, 0.9645, 0.9229, 0.9762, 0.9229, 0.9762, 0.9233, 0.9827, 0.8662, 0.9691, 0.9233, 0.9827, 0.9229, 0.9762, 0.957, 0.9622, 0.957, 0.9622, 0.9639, 0.9665, 0.9233, 0.9827, 0.9639, 0.9665, 0.957, 0.9622, 0.9648, 0.9423, 0.9648, 0.9423, 0.9736, 0.9422, 0.9639, 0.9665, 0.8228, 0.7788, 0.8228, 0.8815, 0.8784, 0.8815, 0.8784, 0.8815, 0.874, 0.7788, 0.8228, 0.7788, 0.9297, 0.7788, 0.874, 0.7788, 0.8784, 0.8815, 0.8784, 0.8815, 0.9297, 0.8815, 0.9297, 0.7788, 0.978, 0.7788, 0.9297, 0.7788, 0.9297, 0.8815, 0.9297, 0.8815, 0.978, 0.8815, 0.978, 0.7788, 0.564, 0.7788, 0.564, 0.8817, 0.6084, 0.8817, 0.6084, 0.8817, 0.6084, 0.7788, 0.564, 0.7788, 0.6602, 0.7788, 0.6084, 0.7788, 0.6084, 0.8817, 0.6084, 0.8817, 0.6641, 0.8817, 0.6602, 0.7788, 0.6602, 0.7788, 0.6641, 0.8817, 0.7158, 0.8817, 0.7158, 0.8817, 0.7158, 0.7788, 0.6602, 0.7788, 0.7158, 0.7788, 0.7158, 0.8817, 0.7671, 0.8815, 0.7671, 0.8815, 0.7715, 0.7788, 0.7158, 0.7788, 0.8228, 0.7788, 0.7715, 0.7788, 0.7671, 0.8815, 0.7671, 0.8815, 0.8228, 0.8815, 0.8228, 0.7788, 0.0016, 0.48, 0.0016, 0.4624, 0.0366, 0.4644, 0.0366, 0.4644, 0.0253, 0.4819, 0.0016, 0.48, 0.0253, 0.4819, 0.0366, 0.4644, 0.0707, 0.5173, 0.0707, 0.5173, 0.0489, 0.5229, 0.0253, 0.4819, 0.0489, 0.5229, 0.0707, 0.5173, 0.0718, 0.6316, 0.0718, 0.6316, 0.0564, 0.6174, 0.0489, 0.5229, 0.0564, 0.6174, 0.0718, 0.6316, 0.0016, 0.6372, 0.0016, 0.6372, 0.0016, 0.6177, 0.0564, 0.6174, 0.0489, 0.5229, 0.0564, 0.6174, 0.0016, 0.6177, 0.0016, 0.6177, 0.0016, 0.5217, 0.0489, 0.5229, 0.0253, 0.4819, 0.0489, 0.5229, 0.0016, 0.5217, 0.0016, 0.5217, 0.0016, 0.48, 0.0253, 0.4819, 0.0571, 0.6179, 0.0724, 0.6318, 0.0714, 0.5171, 0.0714, 0.5171, 0.0497, 0.5234, 0.0571, 0.6179, 0.0497, 0.5234, 0.0714, 0.5171, 0.0365, 0.4634, 0.0365, 0.4634, 0.0252, 0.481, 0.0497, 0.5234, 0.0252, 0.481, 0.0365, 0.4634, 0.0016, 0.4624, 0.0016, 0.4624, 0.0016, 0.48, 0.0252, 0.481, 0.0252, 0.481, 0.0016, 0.48, 0.0016, 0.5217, 0.0016, 0.5217, 0.0497, 0.5234, 0.0252, 0.481, 0.0497, 0.5234, 0.0016, 0.5217, 0.0016, 0.6177, 0.0016, 0.6177, 0.0571, 0.6179, 0.0497, 0.5234, 0.0724, 0.6318, 0.0571, 0.6179, 0.0016, 0.6177, 0.0016, 0.6177, 0.0016, 0.6372, 0.0724, 0.6318])
me_axe_tomahawk.materials.append(mat_axe_tomahawk_mat)
me_axe_tomahawk.use_remesh_preserve_volume = False
me_axe_tomahawk.use_remesh_preserve_attributes = False
me_axe_tomahawk.use_mirror_vertex_groups = False
me_axe_tomahawk.update()
me_cube_001 = bpy.data.meshes.new('Cube.001')
me_cube_001.from_pydata([(-0.1004, -0.3093, -0.2227), (-0.1004, 0.2669, -0.2227), (0.1004, 0.2669, -0.2227), (0.1004, -0.3093, -0.2227), (-0.09916, -0.308, 0.2345), (-0.09916, 0.2657, 0.2345), (0.09916, 0.2657, 0.2345), (0.09916, -0.308, 0.2345)], [], [(4, 5, 1, 0), (5, 6, 2, 1), (6, 7, 3, 2), (7, 4, 0, 3), (0, 1, 2, 3), (7, 6, 5, 4)])
me_cube_001.use_remesh_preserve_volume = False
me_cube_001.use_remesh_preserve_attributes = False
me_cube_001.use_mirror_vertex_groups = False
me_cube_001.update()

# ---- objects
ob_axe_tomahawk = bpy.data.objects.new('Axe_Tomahawk', me_axe_tomahawk)
ob_colision = bpy.data.objects.new('colision', me_cube_001)

# ---- transforms, parenting, visibility, modifiers, constraints
ob_axe_tomahawk.location = (0.0, 0.0, 0.0)
ob_axe_tomahawk.rotation_euler = (1.571, -0.0, 0.0)
ob_axe_tomahawk.scale = (0.04946, 0.04946, 0.04946)
ob_axe_tomahawk.lineart.crease_threshold = 0.0
ob_colision.parent = ob_axe_tomahawk
ob_colision.matrix_parent_inverse = Matrix(((20.22, 0.0, 0.0, 0.0), (0.0, -3.294e-06, 20.22, 0.0), (0.0, -20.22, -3.294e-06, 0.0), (0.0, 0.0, 0.0, 1.0)))
ob_colision.location = (-0.01421, -1.44, -0.4517)
ob_colision.lineart.crease_threshold = 0.0

# ---- collection membership
col_collection_1.objects.link(ob_axe_tomahawk)
col_collection_1.objects.link(ob_colision)

# ---- scene / render settings (as saved in the file)
scene.frame_start = 1; scene.frame_end = 250; scene.frame_set(1)
scene.render.engine = 'BLENDER_EEVEE_NEXT'
scene.render.resolution_percentage = 50
scene.render.dither_intensity = 0.0
scene.cycles.use_denoising = False
scene.cycles.samples = 10
scene.cycles.sampling_pattern = 'TABULATED_SOBOL'
scene.cycles.light_sampling_threshold = 0.0
scene.cycles.use_adaptive_sampling = False
scene.cycles.use_light_tree = False
scene.cycles.blur_glossy = 0.0
scene.cycles.volume_bounces = 1
scene.cycles.pixel_filter_type = 'GAUSSIAN'
scene.cycles.sample_clamp_indirect = 0.0
scene.view_settings.view_transform = 'Standard'
bpy.context.view_layer.update()

# ---- added for rendering (the .blend has no active camera and no usable light): camera, sun
cam_auto = bpy.data.cameras.new('AutoCamera')
cam_auto.lens = 50.0
cam_auto.sensor_width = 36.0
cam_auto.clip_end = 1000.0
ob_auto_camera = bpy.data.objects.new('AutoCamera', cam_auto)
scene.collection.objects.link(ob_auto_camera)
ob_auto_camera.location = (2.00705, -3.16835, 1.35148)
ob_auto_camera.rotation_euler = (1.09748, -7.21219e-08, 0.694738)
scene.camera = ob_auto_camera
light_auto_sun = bpy.data.lights.new('AutoSun', 'SUN')
light_auto_sun.energy = 3.0
light_auto_sun.angle = 0.0523599
ob_auto_sun = bpy.data.objects.new('AutoSun', light_auto_sun)
scene.collection.objects.link(ob_auto_sun)
ob_auto_sun.rotation_euler = (0.872665, 0.174533, 0.523599)
bpy.context.view_layer.update()
